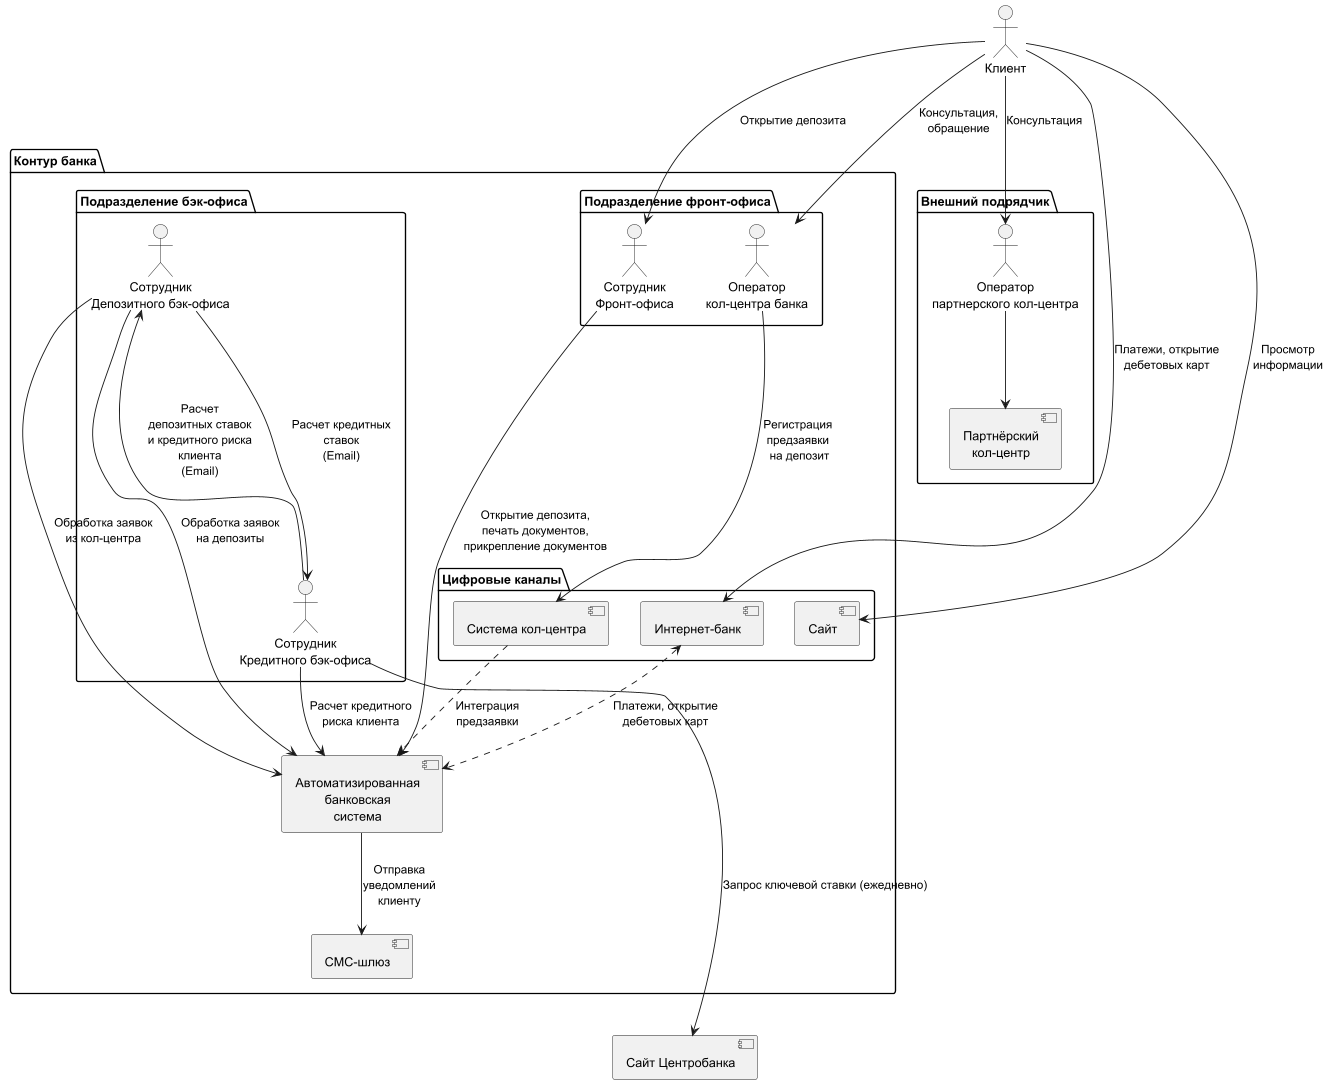

The diagram above was rendered by PlantUML. Its source (embedded in the PNG):
@startuml
skinparam defaultTextAlignment center

actor "Клиент" as Customer

package "Контур банка" {
    package "Подразделение фронт-офиса" {
        actor "Сотрудник\nФронт-офиса" as FrontOffice
        actor "Оператор\nкол-центра банка" as OpCallCenterBank
    }

    package "Подразделение бэк-офиса" {
        actor "Сотрудник\nДепозитного бэк-офиса" as DepositBackOffice
        actor "Сотрудник\nКредитного бэк-офиса" as CreditBackOffice

    }


    package "Цифровые каналы" {
        component "Сайт" as Website
        component "Интернет-банк" as InternetBank
        component "Система кол-центра" as CallCenterBank
    }

    component "Автоматизированная\nбанковская\nсистема" as ABS

    component "СМС-шлюз" as SMS_Gate

}

package "Внешний подрядчик" {
    actor "Оператор\nпартнерского кол-центра" as OpCallCenterPartner

    component "Партнёрский\nкол-центр" as CallCenterPartner
}

component "Сайт Центробанка" as CB

Customer --> OpCallCenterBank : "Консультация,\nобращение"
OpCallCenterBank ---> CallCenterBank : "Регистрация\nпредзаявки\n на депозит"
Customer --> OpCallCenterPartner : "Консультация"
OpCallCenterPartner --> CallCenterPartner : ""
Customer --> FrontOffice : "Открытие депозита"
FrontOffice -> ABS : "Открытие депозита,\nпечать документов,\nприкрепление документов"
CallCenterBank ..> ABS : "Интеграция\nпредзаявки"
ABS --> SMS_Gate : "Отправка\nуведомлений\nклиенту"
DepositBackOffice -> ABS : "Обработка заявок\nиз кол-центра"
CreditBackOffice ----> CB : "Запрос ключевой ставки (ежедневно)"
CreditBackOffice --> DepositBackOffice : "Расчет\nдепозитных ставок\nи кредитного риска\nклиента\n(Email)"
DepositBackOffice ---> CreditBackOffice : "Расчет кредитных\nставок\n(Email)"
CreditBackOffice --> ABS : "Расчет кредитного\nриска клиента"
DepositBackOffice --> ABS : "Обработка заявок\nна депозиты"

Customer --> Website : "Просмотр\nинформации"
Customer -> InternetBank : "Платежи, открытие\nдебетовых карт"
InternetBank <-[dashed]-> ABS : "Платежи, открытие\nдебетовых карт"

@enduml